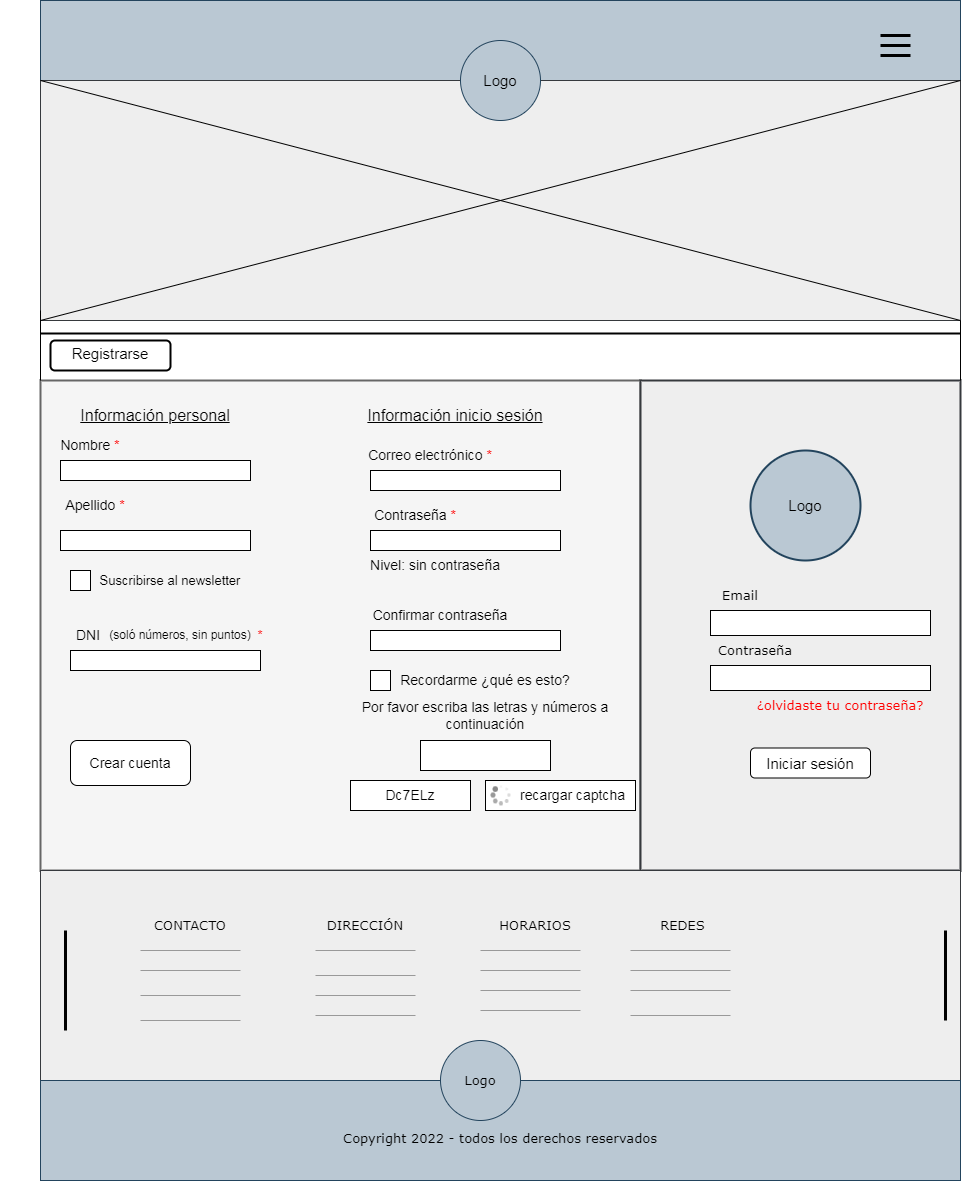

The diagram above was exported from draw.io. Its source (the exported page's mxGraphModel, read from the mxfile embedded in the PNG):
<mxGraphModel dx="1769" dy="614" grid="1" gridSize="10" guides="1" tooltips="1" connect="1" arrows="1" fold="1" page="1" pageScale="1" pageWidth="827" pageHeight="1169" math="0" shadow="0">
  <root>
    <mxCell id="0" />
    <mxCell id="1" parent="0" />
    <mxCell id="S-NPR7I2Nzi2kzcujZEw-1" value="" style="rounded=0;whiteSpace=wrap;html=1;fillColor=#bac8d3;strokeColor=#23445d;" parent="1" vertex="1">
      <mxGeometry width="920" height="80" as="geometry" />
    </mxCell>
    <mxCell id="S-NPR7I2Nzi2kzcujZEw-4" value="" style="line;strokeWidth=3;html=1;fontSize=13;" parent="1" vertex="1">
      <mxGeometry x="840" y="30" width="30" height="10" as="geometry" />
    </mxCell>
    <mxCell id="S-NPR7I2Nzi2kzcujZEw-5" value="" style="line;strokeWidth=3;html=1;fontSize=13;" parent="1" vertex="1">
      <mxGeometry x="840" y="40" width="30" height="10" as="geometry" />
    </mxCell>
    <mxCell id="S-NPR7I2Nzi2kzcujZEw-6" value="" style="line;strokeWidth=3;html=1;fontSize=13;" parent="1" vertex="1">
      <mxGeometry x="840" y="50" width="30" height="10" as="geometry" />
    </mxCell>
    <mxCell id="S-NPR7I2Nzi2kzcujZEw-8" value="" style="rounded=0;whiteSpace=wrap;html=1;fontSize=13;strokeWidth=1;fillColor=#eeeeee;strokeColor=#36393d;" parent="1" vertex="1">
      <mxGeometry y="80" width="920" height="240" as="geometry" />
    </mxCell>
    <mxCell id="S-NPR7I2Nzi2kzcujZEw-9" value="" style="ellipse;whiteSpace=wrap;html=1;aspect=fixed;fontSize=13;strokeWidth=1;fillColor=#bac8d3;strokeColor=#23445d;" parent="1" vertex="1">
      <mxGeometry x="420" y="40" width="80" height="80" as="geometry" />
    </mxCell>
    <mxCell id="S-NPR7I2Nzi2kzcujZEw-10" value="&lt;font style=&quot;font-size: 15px;&quot;&gt;Logo&lt;/font&gt;" style="text;html=1;strokeColor=none;fillColor=none;align=center;verticalAlign=middle;whiteSpace=wrap;rounded=0;fontSize=13;" parent="1" vertex="1">
      <mxGeometry x="430" y="65" width="60" height="30" as="geometry" />
    </mxCell>
    <mxCell id="S-NPR7I2Nzi2kzcujZEw-12" value="" style="shape=umlDestroy;whiteSpace=wrap;html=1;strokeWidth=1;fontSize=15;" parent="1" vertex="1">
      <mxGeometry y="80" width="920" height="240" as="geometry" />
    </mxCell>
    <mxCell id="S-NPR7I2Nzi2kzcujZEw-15" value="" style="line;strokeWidth=2;html=1;perimeter=backbonePerimeter;points=[];outlineConnect=0;fontSize=15;" parent="1" vertex="1">
      <mxGeometry y="328" width="920" height="10" as="geometry" />
    </mxCell>
    <mxCell id="S-NPR7I2Nzi2kzcujZEw-18" value="" style="rounded=1;whiteSpace=wrap;html=1;fontSize=15;strokeWidth=2;" parent="1" vertex="1">
      <mxGeometry x="10" y="340" width="120" height="30" as="geometry" />
    </mxCell>
    <mxCell id="S-NPR7I2Nzi2kzcujZEw-20" value="" style="rounded=0;whiteSpace=wrap;html=1;fontSize=15;strokeWidth=2;fillColor=#f5f5f5;strokeColor=#666666;fontColor=#333333;" parent="1" vertex="1">
      <mxGeometry y="380" width="600" height="490" as="geometry" />
    </mxCell>
    <mxCell id="S-NPR7I2Nzi2kzcujZEw-21" value="&lt;font style=&quot;font-size: 16px;&quot;&gt;Información personal&lt;/font&gt;" style="text;html=1;strokeColor=none;fillColor=none;align=center;verticalAlign=middle;whiteSpace=wrap;rounded=0;fontSize=16;fontStyle=4" parent="1" vertex="1">
      <mxGeometry y="400" width="230" height="30" as="geometry" />
    </mxCell>
    <mxCell id="S-NPR7I2Nzi2kzcujZEw-22" value="Nombre &lt;font color=&quot;#ff0000&quot; style=&quot;font-size: 14px;&quot;&gt;*&lt;/font&gt;" style="text;html=1;strokeColor=none;fillColor=none;align=center;verticalAlign=middle;whiteSpace=wrap;rounded=0;fontSize=14;" parent="1" vertex="1">
      <mxGeometry x="-40" y="430" width="180" height="30" as="geometry" />
    </mxCell>
    <mxCell id="S-NPR7I2Nzi2kzcujZEw-23" value="" style="rounded=0;whiteSpace=wrap;html=1;fontSize=15;fontColor=#FF0000;strokeWidth=1;" parent="1" vertex="1">
      <mxGeometry x="20" y="460" width="190" height="20" as="geometry" />
    </mxCell>
    <mxCell id="S-NPR7I2Nzi2kzcujZEw-24" value="Apellido &lt;font color=&quot;#ff0000&quot; style=&quot;font-size: 14px;&quot;&gt;*&lt;/font&gt;" style="text;html=1;strokeColor=none;fillColor=none;align=center;verticalAlign=middle;whiteSpace=wrap;rounded=0;fontSize=14;fontColor=#000000;" parent="1" vertex="1">
      <mxGeometry x="20" y="490" width="70" height="30" as="geometry" />
    </mxCell>
    <mxCell id="S-NPR7I2Nzi2kzcujZEw-25" value="" style="rounded=0;whiteSpace=wrap;html=1;fontSize=15;fontColor=#FF0000;strokeWidth=1;" parent="1" vertex="1">
      <mxGeometry x="20" y="530" width="190" height="20" as="geometry" />
    </mxCell>
    <mxCell id="S-NPR7I2Nzi2kzcujZEw-26" value="" style="whiteSpace=wrap;html=1;aspect=fixed;fontSize=15;fontColor=#FF0000;strokeWidth=1;" parent="1" vertex="1">
      <mxGeometry x="30" y="570" width="20" height="20" as="geometry" />
    </mxCell>
    <mxCell id="S-NPR7I2Nzi2kzcujZEw-27" value="Suscribirse al newsletter" style="text;html=1;strokeColor=none;fillColor=none;align=center;verticalAlign=middle;whiteSpace=wrap;rounded=0;fontSize=13;fontColor=#000000;" parent="1" vertex="1">
      <mxGeometry x="35" y="565" width="190" height="30" as="geometry" />
    </mxCell>
    <mxCell id="S-NPR7I2Nzi2kzcujZEw-28" value="DNI&amp;nbsp;" style="text;html=1;strokeColor=none;fillColor=none;align=center;verticalAlign=middle;whiteSpace=wrap;rounded=0;fontSize=14;fontColor=#000000;" parent="1" vertex="1">
      <mxGeometry x="20" y="620" width="60" height="30" as="geometry" />
    </mxCell>
    <mxCell id="S-NPR7I2Nzi2kzcujZEw-29" value="" style="rounded=0;whiteSpace=wrap;html=1;fontSize=15;fontColor=#000000;strokeWidth=1;" parent="1" vertex="1">
      <mxGeometry x="30" y="650" width="190" height="20" as="geometry" />
    </mxCell>
    <mxCell id="S-NPR7I2Nzi2kzcujZEw-30" value="(soló números, sin puntos)" style="text;html=1;strokeColor=none;fillColor=none;align=center;verticalAlign=middle;whiteSpace=wrap;rounded=0;fontSize=12;fontColor=#000000;" parent="1" vertex="1">
      <mxGeometry x="30" y="620" width="220" height="30" as="geometry" />
    </mxCell>
    <mxCell id="S-NPR7I2Nzi2kzcujZEw-31" value="*" style="text;html=1;strokeColor=none;fillColor=none;align=center;verticalAlign=middle;whiteSpace=wrap;rounded=0;fontSize=13;fontColor=#FF0000;" parent="1" vertex="1">
      <mxGeometry x="190" y="620" width="60" height="30" as="geometry" />
    </mxCell>
    <mxCell id="S-NPR7I2Nzi2kzcujZEw-33" value="Información inicio sesión" style="text;html=1;strokeColor=none;fillColor=none;align=center;verticalAlign=middle;whiteSpace=wrap;rounded=0;fontSize=16;fontColor=#000000;fontStyle=4" parent="1" vertex="1">
      <mxGeometry x="300" y="400" width="230" height="30" as="geometry" />
    </mxCell>
    <mxCell id="S-NPR7I2Nzi2kzcujZEw-36" value="" style="rounded=0;whiteSpace=wrap;html=1;fontSize=15;strokeWidth=2;fillColor=#eeeeee;strokeColor=#36393d;" parent="1" vertex="1">
      <mxGeometry x="600" y="380" width="320" height="490" as="geometry" />
    </mxCell>
    <mxCell id="S-NPR7I2Nzi2kzcujZEw-37" value="" style="ellipse;whiteSpace=wrap;html=1;aspect=fixed;fontSize=15;strokeWidth=2;fillColor=#bac8d3;strokeColor=#23445d;" parent="1" vertex="1">
      <mxGeometry x="710" y="450" width="110" height="110" as="geometry" />
    </mxCell>
    <mxCell id="S-NPR7I2Nzi2kzcujZEw-38" value="Logo" style="text;html=1;strokeColor=none;fillColor=none;align=center;verticalAlign=middle;whiteSpace=wrap;rounded=0;fontSize=15;fontColor=#000000;" parent="1" vertex="1">
      <mxGeometry x="735" y="490" width="60" height="30" as="geometry" />
    </mxCell>
    <mxCell id="S-NPR7I2Nzi2kzcujZEw-39" value="Correo electrónico &lt;font color=&quot;#ff0000&quot;&gt;*&lt;/font&gt;" style="text;html=1;strokeColor=none;fillColor=none;align=center;verticalAlign=middle;whiteSpace=wrap;rounded=0;fontSize=14;fontColor=#000000;" parent="1" vertex="1">
      <mxGeometry x="290" y="440" width="200" height="30" as="geometry" />
    </mxCell>
    <mxCell id="S-NPR7I2Nzi2kzcujZEw-40" value="" style="rounded=0;whiteSpace=wrap;html=1;fontSize=15;fontColor=#FF0000;strokeWidth=1;" parent="1" vertex="1">
      <mxGeometry x="330" y="530" width="190" height="20" as="geometry" />
    </mxCell>
    <mxCell id="S-NPR7I2Nzi2kzcujZEw-41" value="" style="rounded=0;whiteSpace=wrap;html=1;fontSize=15;fontColor=#FF0000;strokeWidth=1;" parent="1" vertex="1">
      <mxGeometry x="330" y="470" width="190" height="20" as="geometry" />
    </mxCell>
    <mxCell id="S-NPR7I2Nzi2kzcujZEw-42" value="" style="rounded=0;whiteSpace=wrap;html=1;fontSize=15;fontColor=#FF0000;strokeWidth=1;" parent="1" vertex="1">
      <mxGeometry x="330" y="630" width="190" height="20" as="geometry" />
    </mxCell>
    <mxCell id="S-NPR7I2Nzi2kzcujZEw-43" value="Contraseña &lt;font color=&quot;#ff0000&quot;&gt;*&lt;/font&gt;" style="text;html=1;strokeColor=none;fillColor=none;align=center;verticalAlign=middle;whiteSpace=wrap;rounded=0;fontSize=14;fontColor=#000000;" parent="1" vertex="1">
      <mxGeometry x="330" y="500" width="90" height="30" as="geometry" />
    </mxCell>
    <mxCell id="S-NPR7I2Nzi2kzcujZEw-44" value="Nivel: sin contraseña" style="text;html=1;strokeColor=none;fillColor=none;align=center;verticalAlign=middle;whiteSpace=wrap;rounded=0;fontSize=14;fontColor=#000000;" parent="1" vertex="1">
      <mxGeometry x="290" y="550" width="210" height="30" as="geometry" />
    </mxCell>
    <mxCell id="S-NPR7I2Nzi2kzcujZEw-45" value="Confirmar contraseña" style="text;html=1;strokeColor=none;fillColor=none;align=center;verticalAlign=middle;whiteSpace=wrap;rounded=0;fontSize=14;fontColor=#000000;" parent="1" vertex="1">
      <mxGeometry x="280" y="600" width="240" height="30" as="geometry" />
    </mxCell>
    <mxCell id="S-NPR7I2Nzi2kzcujZEw-47" value="" style="whiteSpace=wrap;html=1;aspect=fixed;fontSize=16;fontColor=#000000;strokeWidth=1;" parent="1" vertex="1">
      <mxGeometry x="330" y="670" width="20" height="20" as="geometry" />
    </mxCell>
    <mxCell id="S-NPR7I2Nzi2kzcujZEw-48" value="Recordarme ¿qué es esto?" style="text;html=1;strokeColor=none;fillColor=none;align=center;verticalAlign=middle;whiteSpace=wrap;rounded=0;fontSize=14;fontColor=#000000;" parent="1" vertex="1">
      <mxGeometry x="330" y="665" width="230" height="30" as="geometry" />
    </mxCell>
    <mxCell id="S-NPR7I2Nzi2kzcujZEw-50" value="Por favor escriba las letras y números a continuación" style="text;html=1;strokeColor=none;fillColor=none;align=center;verticalAlign=middle;whiteSpace=wrap;rounded=0;fontSize=14;fontColor=#000000;" parent="1" vertex="1">
      <mxGeometry x="295" y="700" width="300" height="30" as="geometry" />
    </mxCell>
    <mxCell id="S-NPR7I2Nzi2kzcujZEw-51" value="" style="rounded=0;whiteSpace=wrap;html=1;fontSize=14;fontColor=#000000;strokeWidth=1;" parent="1" vertex="1">
      <mxGeometry x="380" y="740" width="130" height="30" as="geometry" />
    </mxCell>
    <mxCell id="S-NPR7I2Nzi2kzcujZEw-52" value="" style="rounded=0;whiteSpace=wrap;html=1;fontSize=14;fontColor=#000000;strokeWidth=1;" parent="1" vertex="1">
      <mxGeometry x="310" y="780" width="120" height="30" as="geometry" />
    </mxCell>
    <mxCell id="S-NPR7I2Nzi2kzcujZEw-53" value="Dc7ELz" style="text;html=1;strokeColor=none;fillColor=none;align=center;verticalAlign=middle;whiteSpace=wrap;rounded=0;fontSize=14;fontColor=#000000;" parent="1" vertex="1">
      <mxGeometry x="340" y="780" width="60" height="30" as="geometry" />
    </mxCell>
    <mxCell id="S-NPR7I2Nzi2kzcujZEw-54" value="" style="rounded=0;whiteSpace=wrap;html=1;fontSize=14;fontColor=#000000;strokeWidth=1;" parent="1" vertex="1">
      <mxGeometry x="445" y="780" width="150" height="30" as="geometry" />
    </mxCell>
    <mxCell id="S-NPR7I2Nzi2kzcujZEw-55" value="recargar captcha" style="text;html=1;strokeColor=none;fillColor=none;align=center;verticalAlign=middle;whiteSpace=wrap;rounded=0;fontSize=14;fontColor=#000000;" parent="1" vertex="1">
      <mxGeometry x="470" y="780" width="125" height="30" as="geometry" />
    </mxCell>
    <mxCell id="S-NPR7I2Nzi2kzcujZEw-56" value="" style="verticalLabelPosition=bottom;shadow=0;dashed=0;align=center;html=1;verticalAlign=top;strokeWidth=1;shape=mxgraph.mockup.misc.loading_circle_1;pointerEvents=1;fontSize=14;fontColor=#000000;" parent="1" vertex="1">
      <mxGeometry x="450" y="785" width="20" height="20" as="geometry" />
    </mxCell>
    <mxCell id="S-NPR7I2Nzi2kzcujZEw-59" value="Crear cuenta" style="rounded=1;whiteSpace=wrap;html=1;fontSize=14;fontColor=#000000;strokeWidth=1;" parent="1" vertex="1">
      <mxGeometry x="30" y="740" width="120" height="45" as="geometry" />
    </mxCell>
    <mxCell id="S-NPR7I2Nzi2kzcujZEw-60" value="Registrarse" style="text;html=1;strokeColor=none;fillColor=none;align=center;verticalAlign=middle;whiteSpace=wrap;rounded=0;fontSize=15;fontColor=#000000;" parent="1" vertex="1">
      <mxGeometry x="-5" y="338" width="150" height="30" as="geometry" />
    </mxCell>
    <mxCell id="S-NPR7I2Nzi2kzcujZEw-61" value="Iniciar sesión" style="rounded=1;whiteSpace=wrap;html=1;fontSize=15;fontColor=#000000;strokeWidth=1;" parent="1" vertex="1">
      <mxGeometry x="710" y="747.5" width="120" height="30" as="geometry" />
    </mxCell>
    <mxCell id="S-NPR7I2Nzi2kzcujZEw-62" value="" style="rounded=0;whiteSpace=wrap;html=1;fontSize=15;strokeWidth=1;fillColor=#eeeeee;strokeColor=#36393d;" parent="1" vertex="1">
      <mxGeometry y="870" width="920" height="210" as="geometry" />
    </mxCell>
    <mxCell id="S-NPR7I2Nzi2kzcujZEw-63" value="" style="line;strokeWidth=3;direction=south;html=1;fontSize=15;fontColor=#000000;" parent="1" vertex="1">
      <mxGeometry x="20" y="930" width="10" height="100" as="geometry" />
    </mxCell>
    <mxCell id="S-NPR7I2Nzi2kzcujZEw-64" value="" style="line;strokeWidth=3;direction=south;html=1;fontSize=15;fontColor=#000000;" parent="1" vertex="1">
      <mxGeometry x="900" y="930" width="10" height="90" as="geometry" />
    </mxCell>
    <mxCell id="S-NPR7I2Nzi2kzcujZEw-67" value="CONTACTO" style="text;html=1;strokeColor=none;fillColor=none;align=center;verticalAlign=middle;whiteSpace=wrap;rounded=0;fontSize=13;fontColor=#000000;fontFamily=Verdana;" parent="1" vertex="1">
      <mxGeometry x="100" y="910" width="100" height="30" as="geometry" />
    </mxCell>
    <mxCell id="S-NPR7I2Nzi2kzcujZEw-78" value="DIRECCIÓN" style="text;html=1;strokeColor=none;fillColor=none;align=center;verticalAlign=middle;whiteSpace=wrap;rounded=0;fontFamily=Verdana;fontSize=13;fontColor=#000000;" parent="1" vertex="1">
      <mxGeometry x="260" y="910" width="130" height="30" as="geometry" />
    </mxCell>
    <mxCell id="S-NPR7I2Nzi2kzcujZEw-79" value="HORARIOS" style="text;html=1;strokeColor=none;fillColor=none;align=center;verticalAlign=middle;whiteSpace=wrap;rounded=0;fontFamily=Verdana;fontSize=13;fontColor=#000000;" parent="1" vertex="1">
      <mxGeometry x="410" y="910" width="170" height="30" as="geometry" />
    </mxCell>
    <mxCell id="S-NPR7I2Nzi2kzcujZEw-81" value="REDES" style="text;html=1;strokeColor=none;fillColor=none;align=center;verticalAlign=middle;whiteSpace=wrap;rounded=0;fontFamily=Verdana;fontSize=13;fontColor=#000000;" parent="1" vertex="1">
      <mxGeometry x="540" y="910" width="205" height="30" as="geometry" />
    </mxCell>
    <mxCell id="S-NPR7I2Nzi2kzcujZEw-82" value="" style="verticalLabelPosition=bottom;shadow=0;dashed=0;align=center;html=1;verticalAlign=top;strokeWidth=1;shape=mxgraph.mockup.markup.line;strokeColor=#999999;fontFamily=Verdana;fontSize=13;fontColor=#000000;" parent="1" vertex="1">
      <mxGeometry x="275" y="940" width="100" height="20" as="geometry" />
    </mxCell>
    <mxCell id="S-NPR7I2Nzi2kzcujZEw-83" value="" style="verticalLabelPosition=bottom;shadow=0;dashed=0;align=center;html=1;verticalAlign=top;strokeWidth=1;shape=mxgraph.mockup.markup.line;strokeColor=#999999;fontFamily=Verdana;fontSize=13;fontColor=#000000;" parent="1" vertex="1">
      <mxGeometry x="440" y="980" width="100" height="20" as="geometry" />
    </mxCell>
    <mxCell id="S-NPR7I2Nzi2kzcujZEw-84" value="" style="verticalLabelPosition=bottom;shadow=0;dashed=0;align=center;html=1;verticalAlign=top;strokeWidth=1;shape=mxgraph.mockup.markup.line;strokeColor=#999999;fontFamily=Verdana;fontSize=13;fontColor=#000000;" parent="1" vertex="1">
      <mxGeometry x="275" y="965" width="100" height="20" as="geometry" />
    </mxCell>
    <mxCell id="S-NPR7I2Nzi2kzcujZEw-85" value="" style="verticalLabelPosition=bottom;shadow=0;dashed=0;align=center;html=1;verticalAlign=top;strokeWidth=1;shape=mxgraph.mockup.markup.line;strokeColor=#999999;fontFamily=Verdana;fontSize=13;fontColor=#000000;" parent="1" vertex="1">
      <mxGeometry x="440" y="1000" width="100" height="20" as="geometry" />
    </mxCell>
    <mxCell id="S-NPR7I2Nzi2kzcujZEw-86" value="" style="verticalLabelPosition=bottom;shadow=0;dashed=0;align=center;html=1;verticalAlign=top;strokeWidth=1;shape=mxgraph.mockup.markup.line;strokeColor=#999999;fontFamily=Verdana;fontSize=13;fontColor=#000000;" parent="1" vertex="1">
      <mxGeometry x="440" y="960" width="100" height="20" as="geometry" />
    </mxCell>
    <mxCell id="S-NPR7I2Nzi2kzcujZEw-87" value="" style="verticalLabelPosition=bottom;shadow=0;dashed=0;align=center;html=1;verticalAlign=top;strokeWidth=1;shape=mxgraph.mockup.markup.line;strokeColor=#999999;fontFamily=Verdana;fontSize=13;fontColor=#000000;" parent="1" vertex="1">
      <mxGeometry x="440" y="940" width="100" height="20" as="geometry" />
    </mxCell>
    <mxCell id="S-NPR7I2Nzi2kzcujZEw-88" value="" style="verticalLabelPosition=bottom;shadow=0;dashed=0;align=center;html=1;verticalAlign=top;strokeWidth=1;shape=mxgraph.mockup.markup.line;strokeColor=#999999;fontFamily=Verdana;fontSize=13;fontColor=#000000;" parent="1" vertex="1">
      <mxGeometry x="590" y="940" width="100" height="20" as="geometry" />
    </mxCell>
    <mxCell id="S-NPR7I2Nzi2kzcujZEw-89" value="" style="verticalLabelPosition=bottom;shadow=0;dashed=0;align=center;html=1;verticalAlign=top;strokeWidth=1;shape=mxgraph.mockup.markup.line;strokeColor=#999999;fontFamily=Verdana;fontSize=13;fontColor=#000000;" parent="1" vertex="1">
      <mxGeometry x="590" y="1005" width="100" height="20" as="geometry" />
    </mxCell>
    <mxCell id="S-NPR7I2Nzi2kzcujZEw-90" value="" style="verticalLabelPosition=bottom;shadow=0;dashed=0;align=center;html=1;verticalAlign=top;strokeWidth=1;shape=mxgraph.mockup.markup.line;strokeColor=#999999;fontFamily=Verdana;fontSize=13;fontColor=#000000;" parent="1" vertex="1">
      <mxGeometry x="590" y="960" width="100" height="20" as="geometry" />
    </mxCell>
    <mxCell id="S-NPR7I2Nzi2kzcujZEw-91" value="" style="verticalLabelPosition=bottom;shadow=0;dashed=0;align=center;html=1;verticalAlign=top;strokeWidth=1;shape=mxgraph.mockup.markup.line;strokeColor=#999999;fontFamily=Verdana;fontSize=13;fontColor=#000000;" parent="1" vertex="1">
      <mxGeometry x="590" y="980" width="100" height="20" as="geometry" />
    </mxCell>
    <mxCell id="S-NPR7I2Nzi2kzcujZEw-92" value="" style="verticalLabelPosition=bottom;shadow=0;dashed=0;align=center;html=1;verticalAlign=top;strokeWidth=1;shape=mxgraph.mockup.markup.line;strokeColor=#999999;fontFamily=Verdana;fontSize=13;fontColor=#000000;" parent="1" vertex="1">
      <mxGeometry x="275" y="985" width="100" height="20" as="geometry" />
    </mxCell>
    <mxCell id="S-NPR7I2Nzi2kzcujZEw-93" value="" style="verticalLabelPosition=bottom;shadow=0;dashed=0;align=center;html=1;verticalAlign=top;strokeWidth=1;shape=mxgraph.mockup.markup.line;strokeColor=#999999;fontFamily=Verdana;fontSize=13;fontColor=#000000;" parent="1" vertex="1">
      <mxGeometry x="275" y="1005" width="100" height="20" as="geometry" />
    </mxCell>
    <mxCell id="S-NPR7I2Nzi2kzcujZEw-94" value="&lt;span style=&quot;color: rgba(0, 0, 0, 0); font-family: monospace; font-size: 0px; text-align: start;&quot;&gt;%3CmxGraphModel%3E%3Croot%3E%3CmxCell%20id%3D%220%22%2F%3E%3CmxCell%20id%3D%221%22%20parent%3D%220%22%2F%3E%3CmxCell%20id%3D%222%22%20value%3D%22%22%20style%3D%22verticalLabelPosition%3Dbottom%3Bshadow%3D0%3Bdashed%3D0%3Balign%3Dcenter%3Bhtml%3D1%3BverticalAlign%3Dtop%3BstrokeWidth%3D1%3Bshape%3Dmxgraph.mockup.markup.line%3BstrokeColor%3D%23999999%3BfontFamily%3DVerdana%3BfontSize%3D13%3BfontColor%3D%23000000%3B%22%20vertex%3D%221%22%20parent%3D%221%22%3E%3CmxGeometry%20x%3D%22100%22%20y%3D%22960%22%20width%3D%22100%22%20height%3D%2220%22%20as%3D%22geometry%22%2F%3E%3C%2FmxCell%3E%3C%2Froot%3E%3C%2FmxGraphModel%3E&lt;/span&gt;" style="verticalLabelPosition=bottom;shadow=0;dashed=0;align=center;html=1;verticalAlign=top;strokeWidth=1;shape=mxgraph.mockup.markup.line;strokeColor=#999999;fontFamily=Verdana;fontSize=13;fontColor=#000000;" parent="1" vertex="1">
      <mxGeometry x="100" y="940" width="100" height="20" as="geometry" />
    </mxCell>
    <mxCell id="S-NPR7I2Nzi2kzcujZEw-95" value="" style="verticalLabelPosition=bottom;shadow=0;dashed=0;align=center;html=1;verticalAlign=top;strokeWidth=1;shape=mxgraph.mockup.markup.line;strokeColor=#999999;fontFamily=Verdana;fontSize=13;fontColor=#000000;" parent="1" vertex="1">
      <mxGeometry x="100" y="960" width="100" height="20" as="geometry" />
    </mxCell>
    <mxCell id="S-NPR7I2Nzi2kzcujZEw-96" value="" style="verticalLabelPosition=bottom;shadow=0;dashed=0;align=center;html=1;verticalAlign=top;strokeWidth=1;shape=mxgraph.mockup.markup.line;strokeColor=#999999;fontFamily=Verdana;fontSize=13;fontColor=#000000;" parent="1" vertex="1">
      <mxGeometry x="100" y="985" width="100" height="20" as="geometry" />
    </mxCell>
    <mxCell id="S-NPR7I2Nzi2kzcujZEw-97" value="" style="verticalLabelPosition=bottom;shadow=0;dashed=0;align=center;html=1;verticalAlign=top;strokeWidth=1;shape=mxgraph.mockup.markup.line;strokeColor=#999999;fontFamily=Verdana;fontSize=13;fontColor=#000000;" parent="1" vertex="1">
      <mxGeometry x="100" y="1010" width="100" height="20" as="geometry" />
    </mxCell>
    <mxCell id="S-NPR7I2Nzi2kzcujZEw-98" value="&lt;br&gt;Copyright 2022 - todos los derechos reservados" style="rounded=0;whiteSpace=wrap;html=1;fontFamily=Verdana;fontSize=13;strokeWidth=1;fillColor=#bac8d3;strokeColor=#23445d;" parent="1" vertex="1">
      <mxGeometry y="1080" width="920" height="100" as="geometry" />
    </mxCell>
    <mxCell id="S-NPR7I2Nzi2kzcujZEw-99" value="Logo" style="ellipse;whiteSpace=wrap;html=1;aspect=fixed;fontFamily=Verdana;fontSize=13;strokeWidth=1;fillColor=#bac8d3;strokeColor=#23445d;" parent="1" vertex="1">
      <mxGeometry x="400" y="1040" width="80" height="80" as="geometry" />
    </mxCell>
    <mxCell id="S-NPR7I2Nzi2kzcujZEw-100" value="Email" style="text;html=1;strokeColor=none;fillColor=none;align=center;verticalAlign=middle;whiteSpace=wrap;rounded=0;fontFamily=Verdana;fontSize=13;fontColor=#000000;" parent="1" vertex="1">
      <mxGeometry x="670" y="580" width="60" height="30" as="geometry" />
    </mxCell>
    <mxCell id="S-NPR7I2Nzi2kzcujZEw-101" value="" style="rounded=0;whiteSpace=wrap;html=1;fontFamily=Verdana;fontSize=13;fontColor=#000000;strokeWidth=1;" parent="1" vertex="1">
      <mxGeometry x="670" y="610" width="220" height="25" as="geometry" />
    </mxCell>
    <mxCell id="S-NPR7I2Nzi2kzcujZEw-102" value="" style="rounded=0;whiteSpace=wrap;html=1;fontFamily=Verdana;fontSize=13;fontColor=#000000;strokeWidth=1;" parent="1" vertex="1">
      <mxGeometry x="670" y="665" width="220" height="25" as="geometry" />
    </mxCell>
    <mxCell id="S-NPR7I2Nzi2kzcujZEw-103" value="Contraseña" style="text;html=1;strokeColor=none;fillColor=none;align=center;verticalAlign=middle;whiteSpace=wrap;rounded=0;fontFamily=Verdana;fontSize=13;fontColor=#000000;" parent="1" vertex="1">
      <mxGeometry x="620" y="635" width="190" height="30" as="geometry" />
    </mxCell>
    <mxCell id="S-NPR7I2Nzi2kzcujZEw-104" value="¿olvidaste tu contraseña?" style="text;html=1;strokeColor=none;fillColor=none;align=center;verticalAlign=middle;whiteSpace=wrap;rounded=0;fontFamily=Verdana;fontSize=13;fontColor=#FF0000;" parent="1" vertex="1">
      <mxGeometry x="710" y="690" width="180" height="30" as="geometry" />
    </mxCell>
    <mxCell id="gHcBD2I2ZXR2w7Tbwa1J-1" value="" style="line;strokeWidth=1;direction=south;html=1;fontSize=14;fontColor=#000000;" parent="1" vertex="1">
      <mxGeometry x="915" y="320" width="10" height="60" as="geometry" />
    </mxCell>
    <mxCell id="gHcBD2I2ZXR2w7Tbwa1J-2" value="" style="line;strokeWidth=1;direction=south;html=1;fontSize=14;fontColor=#000000;" parent="1" vertex="1">
      <mxGeometry x="-5" y="310" width="10" height="70" as="geometry" />
    </mxCell>
  </root>
</mxGraphModel>